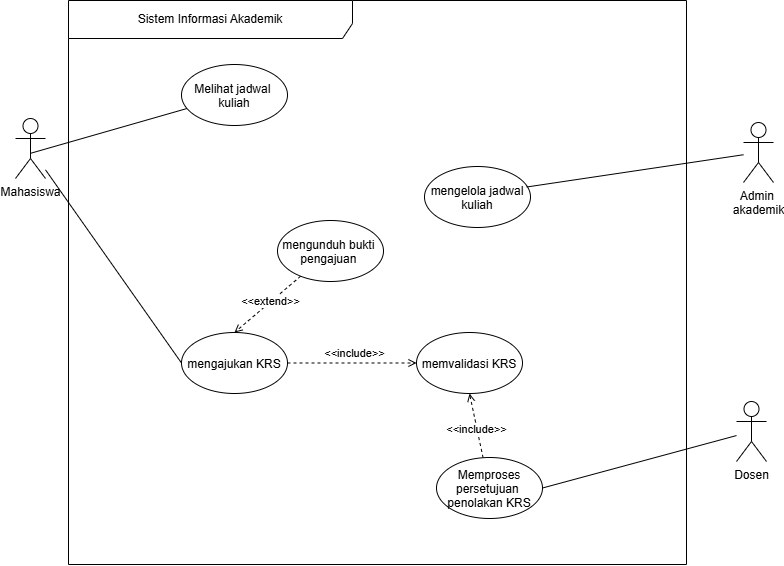

The diagram above was exported from draw.io. Its source (the exported page's mxGraphModel, read from the mxfile embedded in the PNG):
<mxGraphModel dx="216" dy="150" grid="1" gridSize="1" guides="1" tooltips="1" connect="1" arrows="1" fold="1" page="1" pageScale="1" pageWidth="827" pageHeight="1169" math="0" shadow="0">
  <root>
    <mxCell id="0" />
    <mxCell id="1" parent="0" />
    <mxCell id="G49Yb1pEKQFsPPkat8zu-3" parent="1" style="shape=umlFrame;whiteSpace=wrap;html=1;pointerEvents=0;recursiveResize=0;container=1;collapsible=0;width=284;height=38;" value="&lt;div&gt;Sistem Informasi Akademik&lt;/div&gt;" vertex="1">
      <mxGeometry height="564" width="618" x="81" y="299" as="geometry" />
    </mxCell>
    <mxCell id="G49Yb1pEKQFsPPkat8zu-8" parent="G49Yb1pEKQFsPPkat8zu-3" style="ellipse;" value="Melihat jadwal &#10;kuliah" vertex="1">
      <mxGeometry height="61" width="106" x="113" y="64" as="geometry" />
    </mxCell>
    <mxCell id="G49Yb1pEKQFsPPkat8zu-10" parent="G49Yb1pEKQFsPPkat8zu-3" style="ellipse;" value="mengelola jadwal&#10;kuliah" vertex="1">
      <mxGeometry height="61" width="106" x="356" y="166" as="geometry" />
    </mxCell>
    <mxCell id="4WWrhYiaKC-5t1TuxmmA-4" edge="1" parent="G49Yb1pEKQFsPPkat8zu-3" source="50rrJEWtv0lxCwp-2OwE-92" style="edgeStyle=none;html=1;entryX=0.5;entryY=0;entryDx=0;entryDy=0;dashed=1;endArrow=open;endFill=0;" target="50rrJEWtv0lxCwp-2OwE-96">
      <mxGeometry relative="1" as="geometry" />
    </mxCell>
    <mxCell id="4WWrhYiaKC-5t1TuxmmA-8" connectable="0" parent="4WWrhYiaKC-5t1TuxmmA-4" style="edgeLabel;html=1;align=center;verticalAlign=middle;resizable=0;points=[];" value="&amp;lt;&amp;lt;extend&amp;gt;&amp;gt;" vertex="1">
      <mxGeometry relative="1" x="-0.0942" as="geometry">
        <mxPoint x="-1" as="offset" />
      </mxGeometry>
    </mxCell>
    <mxCell id="50rrJEWtv0lxCwp-2OwE-92" parent="G49Yb1pEKQFsPPkat8zu-3" style="ellipse;" value="mengunduh bukti &#10;pengajuan " vertex="1">
      <mxGeometry height="61" width="106" x="209" y="220" as="geometry" />
    </mxCell>
    <mxCell id="50rrJEWtv0lxCwp-2OwE-94" parent="G49Yb1pEKQFsPPkat8zu-3" style="ellipse;" value="memvalidasi KRS" vertex="1">
      <mxGeometry height="61" width="106" x="348" y="332" as="geometry" />
    </mxCell>
    <mxCell id="4WWrhYiaKC-5t1TuxmmA-3" edge="1" parent="G49Yb1pEKQFsPPkat8zu-3" source="50rrJEWtv0lxCwp-2OwE-96" style="edgeStyle=none;html=1;entryX=0;entryY=0.5;entryDx=0;entryDy=0;endArrow=open;endFill=0;dashed=1;" target="50rrJEWtv0lxCwp-2OwE-94">
      <mxGeometry relative="1" as="geometry" />
    </mxCell>
    <mxCell id="4WWrhYiaKC-5t1TuxmmA-7" connectable="0" parent="4WWrhYiaKC-5t1TuxmmA-3" style="edgeLabel;html=1;align=center;verticalAlign=middle;resizable=0;points=[];" value="&amp;lt;&amp;lt;include&amp;gt;&amp;gt;" vertex="1">
      <mxGeometry relative="1" x="0.0295" y="1" as="geometry">
        <mxPoint y="-9" as="offset" />
      </mxGeometry>
    </mxCell>
    <mxCell id="50rrJEWtv0lxCwp-2OwE-96" parent="G49Yb1pEKQFsPPkat8zu-3" style="ellipse;" value="mengajukan KRS" vertex="1">
      <mxGeometry height="61" width="106" x="113" y="332" as="geometry" />
    </mxCell>
    <mxCell id="4WWrhYiaKC-5t1TuxmmA-2" edge="1" parent="G49Yb1pEKQFsPPkat8zu-3" source="50rrJEWtv0lxCwp-2OwE-97" style="edgeStyle=none;html=1;entryX=0.5;entryY=1;entryDx=0;entryDy=0;dashed=1;endArrow=open;endFill=0;" target="50rrJEWtv0lxCwp-2OwE-94">
      <mxGeometry relative="1" as="geometry" />
    </mxCell>
    <mxCell id="4WWrhYiaKC-5t1TuxmmA-6" connectable="0" parent="4WWrhYiaKC-5t1TuxmmA-2" style="edgeLabel;html=1;align=center;verticalAlign=middle;resizable=0;points=[];" value="&amp;lt;&amp;lt;include&amp;gt;&amp;gt;" vertex="1">
      <mxGeometry relative="1" x="-0.0735" y="1" as="geometry">
        <mxPoint as="offset" />
      </mxGeometry>
    </mxCell>
    <mxCell id="50rrJEWtv0lxCwp-2OwE-97" parent="G49Yb1pEKQFsPPkat8zu-3" style="ellipse;" value="Memproses&#10;persetujuan &#10;penolakan KRS" vertex="1">
      <mxGeometry height="61" width="106" x="368" y="457" as="geometry" />
    </mxCell>
    <mxCell id="G49Yb1pEKQFsPPkat8zu-12" edge="1" parent="1" source="G49Yb1pEKQFsPPkat8zu-4" style="edgeStyle=none;html=1;endArrow=none;endFill=0;exitX=0.488;exitY=0.582;exitDx=0;exitDy=0;exitPerimeter=0;" target="G49Yb1pEKQFsPPkat8zu-8">
      <mxGeometry relative="1" as="geometry" />
    </mxCell>
    <mxCell id="4WWrhYiaKC-5t1TuxmmA-5" edge="1" parent="1" source="G49Yb1pEKQFsPPkat8zu-4" style="edgeStyle=none;html=1;entryX=0;entryY=0.5;entryDx=0;entryDy=0;endArrow=none;endFill=0;" target="50rrJEWtv0lxCwp-2OwE-96">
      <mxGeometry relative="1" as="geometry" />
    </mxCell>
    <mxCell id="G49Yb1pEKQFsPPkat8zu-4" parent="1" style="shape=umlActor;verticalLabelPosition=bottom;verticalAlign=top;html=1;" value="Mahasiswa" vertex="1">
      <mxGeometry height="60" width="30" x="28" y="417" as="geometry" />
    </mxCell>
    <mxCell id="G49Yb1pEKQFsPPkat8zu-5" parent="1" style="shape=umlActor;verticalLabelPosition=bottom;verticalAlign=top;html=1;" value="&lt;div&gt;Admin&amp;nbsp;&lt;/div&gt;&lt;div&gt;akademik&lt;/div&gt;" vertex="1">
      <mxGeometry height="60" width="30" x="756" y="421" as="geometry" />
    </mxCell>
    <mxCell id="G49Yb1pEKQFsPPkat8zu-13" edge="1" parent="1" source="G49Yb1pEKQFsPPkat8zu-5" style="edgeStyle=none;html=1;entryX=0.964;entryY=0.336;entryDx=0;entryDy=0;entryPerimeter=0;endArrow=none;endFill=0;" target="G49Yb1pEKQFsPPkat8zu-10">
      <mxGeometry relative="1" as="geometry" />
    </mxCell>
    <mxCell id="50rrJEWtv0lxCwp-2OwE-103" edge="1" parent="1" source="50rrJEWtv0lxCwp-2OwE-98" style="edgeStyle=none;html=1;entryX=1;entryY=0.5;entryDx=0;entryDy=0;endArrow=none;endFill=0;" target="50rrJEWtv0lxCwp-2OwE-97">
      <mxGeometry relative="1" as="geometry" />
    </mxCell>
    <mxCell id="50rrJEWtv0lxCwp-2OwE-98" parent="1" style="shape=umlActor;verticalLabelPosition=bottom;verticalAlign=top;html=1;" value="Dosen" vertex="1">
      <mxGeometry height="60" width="30" x="749" y="700" as="geometry" />
    </mxCell>
  </root>
</mxGraphModel>